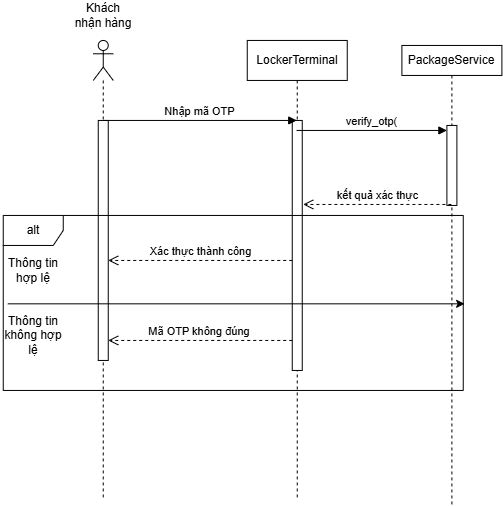

The diagram above was exported from draw.io. Its source (the exported page's mxGraphModel, read from the mxfile embedded in the PNG):
<mxGraphModel dx="1212" dy="661" grid="1" gridSize="10" guides="1" tooltips="1" connect="1" arrows="1" fold="1" page="1" pageScale="1" pageWidth="827" pageHeight="1169" math="0" shadow="0">
  <root>
    <mxCell id="0" />
    <mxCell id="1" parent="0" />
    <mxCell id="mhqoteiWO_73S8OQnDsD-20" parent="1" style="shape=umlLifeline;perimeter=lifelinePerimeter;whiteSpace=wrap;html=1;container=1;dropTarget=0;collapsible=0;recursiveResize=0;outlineConnect=0;portConstraint=eastwest;newEdgeStyle={&quot;curved&quot;:0,&quot;rounded&quot;:0};participant=umlActor;" value="" vertex="1">
      <mxGeometry height="460" width="20" x="160" y="580" as="geometry" />
    </mxCell>
    <mxCell id="mhqoteiWO_73S8OQnDsD-42" parent="mhqoteiWO_73S8OQnDsD-20" style="html=1;points=[[0,0,0,0,5],[0,1,0,0,-5],[1,0,0,0,5],[1,1,0,0,-5]];perimeter=orthogonalPerimeter;outlineConnect=0;targetShapes=umlLifeline;portConstraint=eastwest;newEdgeStyle={&quot;curved&quot;:0,&quot;rounded&quot;:0};" value="" vertex="1">
      <mxGeometry height="240" width="10" x="5" y="80" as="geometry" />
    </mxCell>
    <mxCell id="mhqoteiWO_73S8OQnDsD-21" parent="1" style="shape=umlLifeline;perimeter=lifelinePerimeter;whiteSpace=wrap;html=1;container=1;dropTarget=0;collapsible=0;recursiveResize=0;outlineConnect=0;portConstraint=eastwest;newEdgeStyle={&quot;curved&quot;:0,&quot;rounded&quot;:0};" value="LockerTerminal" vertex="1">
      <mxGeometry height="460" width="100" x="314" y="580" as="geometry" />
    </mxCell>
    <mxCell id="mhqoteiWO_73S8OQnDsD-30" parent="mhqoteiWO_73S8OQnDsD-21" style="html=1;points=[[0,0,0,0,5],[0,1,0,0,-5],[1,0,0,0,5],[1,1,0,0,-5]];perimeter=orthogonalPerimeter;outlineConnect=0;targetShapes=umlLifeline;portConstraint=eastwest;newEdgeStyle={&quot;curved&quot;:0,&quot;rounded&quot;:0};" value="" vertex="1">
      <mxGeometry height="250" width="10" x="45" y="80" as="geometry" />
    </mxCell>
    <mxCell id="mhqoteiWO_73S8OQnDsD-22" parent="1" style="shape=umlLifeline;perimeter=lifelinePerimeter;whiteSpace=wrap;html=1;container=1;dropTarget=0;collapsible=0;recursiveResize=0;outlineConnect=0;portConstraint=eastwest;newEdgeStyle={&quot;curved&quot;:0,&quot;rounded&quot;:0};size=30;" value="PackageService" vertex="1">
      <mxGeometry height="460" width="100" x="468.65" y="585" as="geometry" />
    </mxCell>
    <mxCell id="mhqoteiWO_73S8OQnDsD-31" parent="mhqoteiWO_73S8OQnDsD-22" style="html=1;points=[[0,0,0,0,5],[0,1,0,0,-5],[1,0,0,0,5],[1,1,0,0,-5]];perimeter=orthogonalPerimeter;outlineConnect=0;targetShapes=umlLifeline;portConstraint=eastwest;newEdgeStyle={&quot;curved&quot;:0,&quot;rounded&quot;:0};" value="" vertex="1">
      <mxGeometry height="80" width="10" x="45.00000000000006" y="80" as="geometry" />
    </mxCell>
    <mxCell id="mhqoteiWO_73S8OQnDsD-23" parent="1" style="text;html=1;whiteSpace=wrap;strokeColor=none;fillColor=none;align=center;verticalAlign=middle;rounded=0;" value="Khách nhận hàng" vertex="1">
      <mxGeometry height="30" width="60" x="140" y="540" as="geometry" />
    </mxCell>
    <mxCell id="mhqoteiWO_73S8OQnDsD-29" edge="1" parent="1" style="html=1;verticalAlign=bottom;endArrow=block;curved=0;rounded=0;" target="mhqoteiWO_73S8OQnDsD-21" value="Nhập mã OTP">
      <mxGeometry relative="1" width="80" as="geometry">
        <mxPoint x="170" y="660" as="sourcePoint" />
        <mxPoint x="250" y="660" as="targetPoint" />
      </mxGeometry>
    </mxCell>
    <mxCell id="mhqoteiWO_73S8OQnDsD-32" edge="1" parent="1" source="mhqoteiWO_73S8OQnDsD-21" style="html=1;verticalAlign=bottom;endArrow=block;curved=0;rounded=0;entryX=0;entryY=0;entryDx=0;entryDy=5;" target="mhqoteiWO_73S8OQnDsD-31" value="verify_otp(">
      <mxGeometry relative="1" as="geometry">
        <mxPoint x="439.09" y="670" as="sourcePoint" />
      </mxGeometry>
    </mxCell>
    <mxCell id="mhqoteiWO_73S8OQnDsD-33" edge="1" parent="1" source="mhqoteiWO_73S8OQnDsD-22" style="html=1;verticalAlign=bottom;endArrow=open;dashed=1;endSize=8;curved=0;rounded=0;" value="kết quả xác thực">
      <mxGeometry relative="1" x="-0.001" as="geometry">
        <mxPoint as="offset" />
        <mxPoint x="444.56000000000006" y="744" as="sourcePoint" />
        <mxPoint x="370" y="744" as="targetPoint" />
      </mxGeometry>
    </mxCell>
    <mxCell id="mhqoteiWO_73S8OQnDsD-35" parent="1" style="shape=umlFrame;whiteSpace=wrap;html=1;pointerEvents=0;" value="alt" vertex="1">
      <mxGeometry height="175" width="460" x="70" y="755" as="geometry" />
    </mxCell>
    <mxCell id="mhqoteiWO_73S8OQnDsD-38" parent="1" style="text;html=1;whiteSpace=wrap;strokeColor=none;fillColor=none;align=center;verticalAlign=middle;rounded=0;" value="Thông tin hợp lệ" vertex="1">
      <mxGeometry height="30" width="60" x="70" y="795" as="geometry" />
    </mxCell>
    <mxCell id="mhqoteiWO_73S8OQnDsD-39" parent="1" style="text;html=1;whiteSpace=wrap;strokeColor=none;fillColor=none;align=center;verticalAlign=middle;rounded=0;" value="Thông tin không hợp lệ" vertex="1">
      <mxGeometry height="30" width="60" x="70" y="860" as="geometry" />
    </mxCell>
    <mxCell id="mhqoteiWO_73S8OQnDsD-41" edge="1" parent="1" source="mhqoteiWO_73S8OQnDsD-35" style="edgeStyle=none;orthogonalLoop=1;jettySize=auto;html=1;rounded=0;exitX=0.01;exitY=0.505;exitDx=0;exitDy=0;exitPerimeter=0;entryX=1.003;entryY=0.505;entryDx=0;entryDy=0;entryPerimeter=0;" target="mhqoteiWO_73S8OQnDsD-35" value="">
      <mxGeometry relative="1" width="100" as="geometry">
        <Array as="points" />
        <mxPoint x="180" y="810" as="sourcePoint" />
        <mxPoint x="280" y="810" as="targetPoint" />
      </mxGeometry>
    </mxCell>
    <mxCell id="mhqoteiWO_73S8OQnDsD-44" edge="1" parent="1" source="mhqoteiWO_73S8OQnDsD-30" style="html=1;verticalAlign=bottom;endArrow=open;dashed=1;endSize=8;curved=0;rounded=0;" target="mhqoteiWO_73S8OQnDsD-42" value="Xác thực thành công">
      <mxGeometry relative="1" as="geometry">
        <Array as="points">
          <mxPoint x="260" y="800" />
        </Array>
        <mxPoint x="360" y="770" as="sourcePoint" />
        <mxPoint x="290" y="770" as="targetPoint" />
      </mxGeometry>
    </mxCell>
    <mxCell id="mhqoteiWO_73S8OQnDsD-47" edge="1" parent="1" source="mhqoteiWO_73S8OQnDsD-30" style="html=1;verticalAlign=bottom;endArrow=open;dashed=1;endSize=8;curved=0;rounded=0;" target="mhqoteiWO_73S8OQnDsD-42" value="Mã OTP không đúng&amp;nbsp;">
      <mxGeometry relative="1" as="geometry">
        <Array as="points">
          <mxPoint x="270" y="880" />
        </Array>
        <mxPoint x="359" y="860" as="sourcePoint" />
        <mxPoint x="175" y="860" as="targetPoint" />
      </mxGeometry>
    </mxCell>
  </root>
</mxGraphModel>